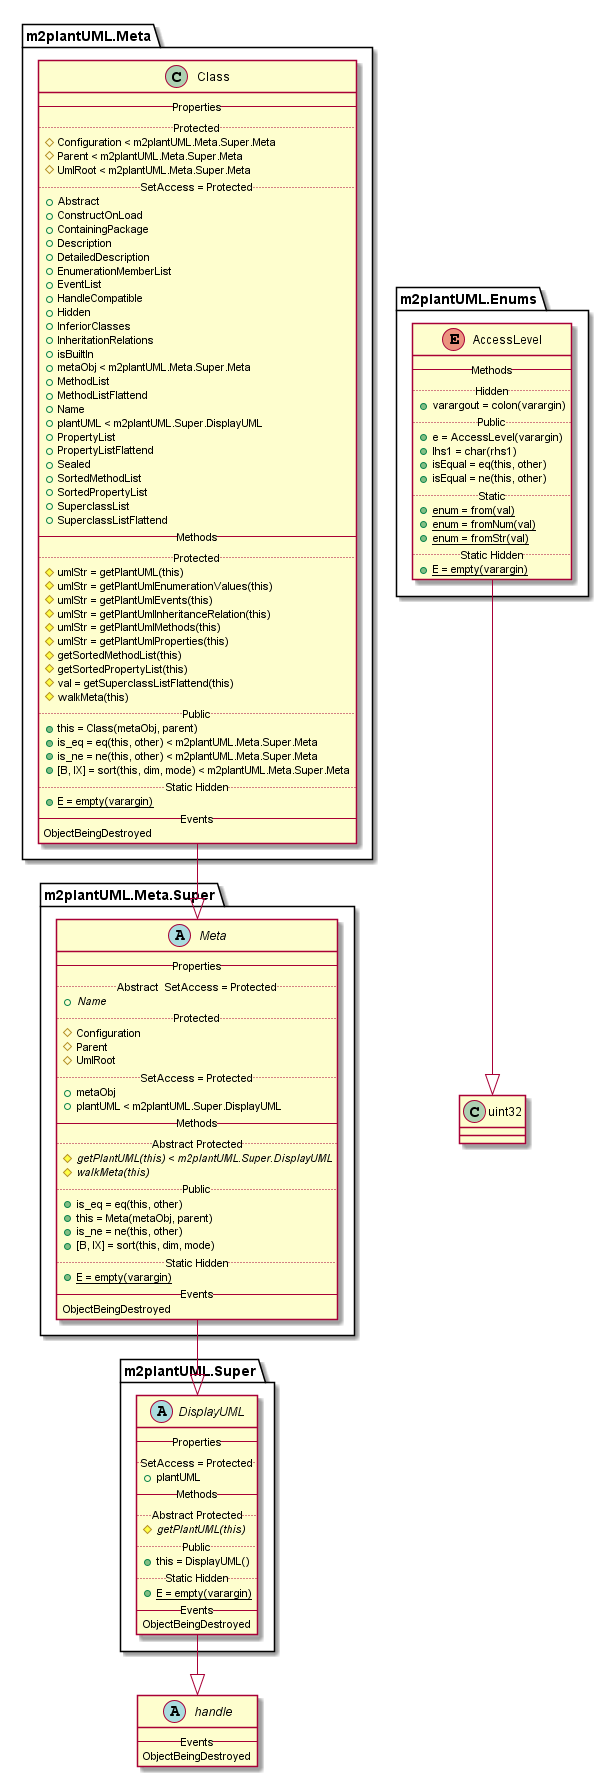

The diagram above was rendered by PlantUML. Its source (embedded in the PNG):
@startuml

abstract class handle {
   -- Events --
   ObjectBeingDestroyed
}


enum m2plantUML.Enums.AccessLevel {
   -- Methods --
   .. Hidden ..
   {method} + varargout = colon(varargin)
   .. Public ..
   {method} + e = AccessLevel(varargin)
   {method} + lhs1 = char(rhs1)
   {method} + isEqual = eq(this, other)
   {method} + isEqual = ne(this, other)
   .. Static ..
   {method}{static} + enum = from(val)
   {method}{static} + enum = fromNum(val)
   {method}{static} + enum = fromStr(val)
   .. Static Hidden ..
   {method}{static} + E = empty(varargin)
}

m2plantUML.Enums.AccessLevel --|> uint32

class m2plantUML.Meta.Class {
   -- Properties --
   .. Protected ..
   {field} # Configuration < m2plantUML.Meta.Super.Meta
   {field} # Parent < m2plantUML.Meta.Super.Meta
   {field} # UmlRoot < m2plantUML.Meta.Super.Meta
   .. SetAccess = Protected ..
   {field} + Abstract
   {field} + ConstructOnLoad
   {field} + ContainingPackage
   {field} + Description
   {field} + DetailedDescription
   {field} + EnumerationMemberList
   {field} + EventList
   {field} + HandleCompatible
   {field} + Hidden
   {field} + InferiorClasses
   {field} + InheritationRelations
   {field} + isBuiltIn
   {field} + metaObj < m2plantUML.Meta.Super.Meta
   {field} + MethodList
   {field} + MethodListFlattend
   {field} + Name
   {field} + plantUML < m2plantUML.Super.DisplayUML
   {field} + PropertyList
   {field} + PropertyListFlattend
   {field} + Sealed
   {field} + SortedMethodList
   {field} + SortedPropertyList
   {field} + SuperclassList
   {field} + SuperclassListFlattend
   -- Methods --
   .. Protected ..
   {method} # umlStr = getPlantUML(this)
   {method} # umlStr = getPlantUmlEnumerationValues(this)
   {method} # umlStr = getPlantUmlEvents(this)
   {method} # umlStr = getPlantUmlInheritanceRelation(this)
   {method} # umlStr = getPlantUmlMethods(this)
   {method} # umlStr = getPlantUmlProperties(this)
   {method} # getSortedMethodList(this)
   {method} # getSortedPropertyList(this)
   {method} # val = getSuperclassListFlattend(this)
   {method} # walkMeta(this)
   .. Public ..
   {method} + this = Class(metaObj, parent)
   {method} + is_eq = eq(this, other) < m2plantUML.Meta.Super.Meta
   {method} + is_ne = ne(this, other) < m2plantUML.Meta.Super.Meta
   {method} + [B, IX] = sort(this, dim, mode) < m2plantUML.Meta.Super.Meta
   .. Static Hidden ..
   {method}{static} + E = empty(varargin)
   -- Events --
   ObjectBeingDestroyed
}

m2plantUML.Meta.Class --|> m2plantUML.Meta.Super.Meta

abstract class m2plantUML.Meta.Super.Meta {
   -- Properties --
   .. Abstract  SetAccess = Protected ..
   {field}{abstract} + Name
   .. Protected ..
   {field} # Configuration
   {field} # Parent
   {field} # UmlRoot
   .. SetAccess = Protected ..
   {field} + metaObj
   {field} + plantUML < m2plantUML.Super.DisplayUML
   -- Methods --
   .. Abstract Protected ..
   {method}{abstract} # getPlantUML(this) < m2plantUML.Super.DisplayUML
   {method}{abstract} # walkMeta(this)
   .. Public ..
   {method} + is_eq = eq(this, other)
   {method} + this = Meta(metaObj, parent)
   {method} + is_ne = ne(this, other)
   {method} + [B, IX] = sort(this, dim, mode)
   .. Static Hidden ..
   {method}{static} + E = empty(varargin)
   -- Events --
   ObjectBeingDestroyed
}

m2plantUML.Meta.Super.Meta --|> m2plantUML.Super.DisplayUML

abstract class m2plantUML.Super.DisplayUML {
   -- Properties --
   .. SetAccess = Protected ..
   {field} + plantUML
   -- Methods --
   .. Abstract Protected ..
   {method}{abstract} # getPlantUML(this)
   .. Public ..
   {method} + this = DisplayUML()
   .. Static Hidden ..
   {method}{static} + E = empty(varargin)
   -- Events --
   ObjectBeingDestroyed
}

m2plantUML.Super.DisplayUML --|> handle

class uint32 {
}


@enduml